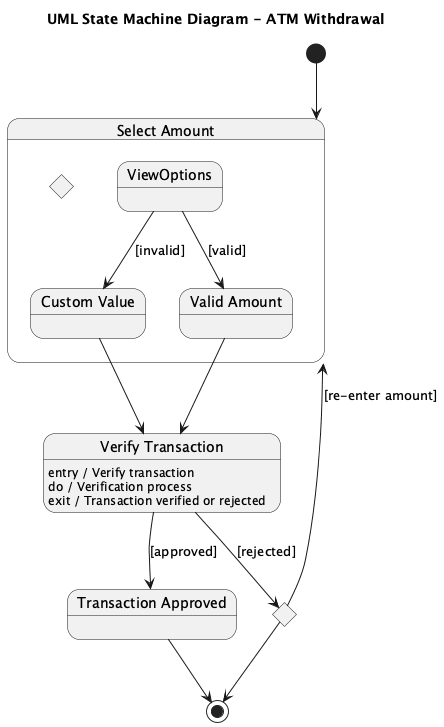

The diagram above was rendered by PlantUML. Its source (embedded in the PNG):
@startuml
title UML State Machine Diagram - ATM Withdrawal

[*] --> SelectAmount

state "Select Amount" as SelectAmount {
    state "View options" <<choice>>
    ViewOptions --> ValidAmount : [valid]
    ViewOptions --> CustomValue : [invalid]

    state "Valid Amount" as ValidAmount
    state "Custom Value" as CustomValue
}

state "Verify Transaction" as VerifyTransaction

ValidAmount --> VerifyTransaction
CustomValue --> VerifyTransaction

VerifyTransaction : entry / Verify transaction
VerifyTransaction : do / Verification process
VerifyTransaction : exit / Transaction verified or rejected

state "Transaction Rejected" as TransactionRejected <<choice>>

VerifyTransaction --> TransactionRejected : [rejected]
TransactionRejected --> SelectAmount : [re-enter amount]

state "Transaction Approved" as TransactionApproved
VerifyTransaction --> TransactionApproved : [approved]

TransactionApproved --> [*]
TransactionRejected --> [*]

@enduml